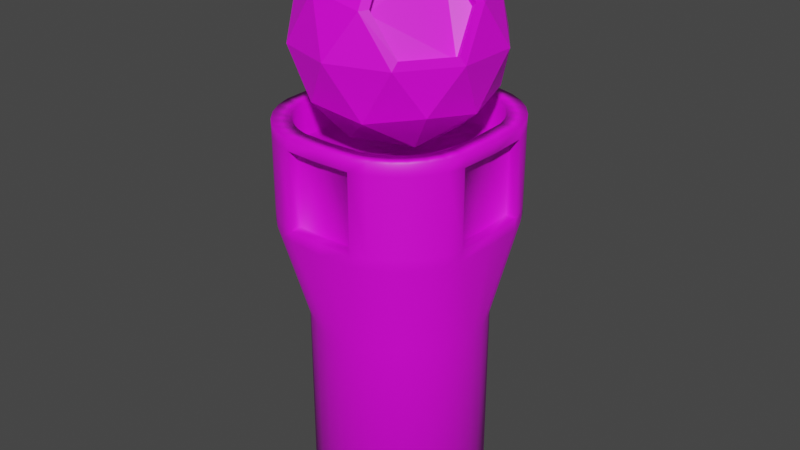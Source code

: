# Source: LightHouse.blend  (saved by Blender 3.2.14; exported with 4.5.12 LTS)
import bpy
from mathutils import Matrix  # noqa: F401  (used for matrix-valued properties, if any)

bpy.ops.wm.read_factory_settings(use_empty=True)
scene = bpy.context.scene
scene.name = 'Scene'

# ---- images (referenced by path relative to the original .blend; pixels are not part of the script)
import os
ASSET_DIR = os.environ.get("B2B_ASSET_DIR", "")  # directory of the original .blend (textures are referenced by path, not embedded)
HERE = os.path.dirname(os.path.abspath(__file__))  # packed textures are extracted next to this script under _unpacked/

def load_image(name, relpath, width, height, colorspace="sRGB"):
    """Load a texture the original file referenced (path relative to the .blend, or extracted next to this script)."""
    p = next((c for c in (os.path.join(HERE, relpath), os.path.join(ASSET_DIR, relpath)) if relpath and os.path.exists(c)), "")
    if p:
        img = bpy.data.images.load(p, check_existing=True)
        img.name = name
    else:  # same state as the original file: an image datablock whose file is absent (Cycles renders it pink)
        img = bpy.data.images.new(name, width, height)
        img.source = "FILE"
        img.filepath = "//" + (relpath or name)
    img.colorspace_settings.name = colorspace
    return img
img_lighthouse2 = load_image('Lighthouse2', 'Lighthouse2.png', 1024, 1024, 'sRGB')
img_emission1 = load_image('Emission1', 'Emission1.png', 1024, 1024, 'sRGB')

# ---- materials (node trees are filled in below, after node groups)
mat_material_002 = bpy.data.materials.new('Material.002')
mat_material_002.use_transparent_shadow = False
mat_material_001 = bpy.data.materials.new('Material.001')
mat_material_001.use_transparent_shadow = False

# ---- material node trees
mat_material_002.use_nodes = True; mat_material_002.node_tree.nodes.clear()
_N = mat_material_002.node_tree.nodes; _L = mat_material_002.node_tree.links
n0 = _N.new('ShaderNodeBsdfPrincipled'); n0.name = 'Principled BSDF'; n0.location = (10, 300)
n0.distribution = 'GGX'
n0.subsurface_method = 'RANDOM_WALK_SKIN'
n0.inputs[3].default_value = 1.45
n0.inputs[27].default_value = (0.0, 0.0, 0.0, 1.0)
n0.inputs[28].default_value = 1.0
n1 = _N.new('ShaderNodeOutputMaterial'); n1.name = 'Material Output'; n1.location = (300, 300)
n2 = _N.new('ShaderNodeTexImage'); n2.name = 'Image Texture'; n2.location = (-295, 278)
n2.image = img_lighthouse2
_L.new(n0.outputs[0], n1.inputs[0])
_L.new(n2.outputs[0], n0.inputs[0])
n1.is_active_output = True
mat_material_001.use_nodes = True; mat_material_001.node_tree.nodes.clear()
_N = mat_material_001.node_tree.nodes; _L = mat_material_001.node_tree.links
n0 = _N.new('ShaderNodeBsdfPrincipled'); n0.name = 'Principled BSDF'; n0.location = (10, 300)
n0.distribution = 'GGX'
n0.subsurface_method = 'RANDOM_WALK_SKIN'
n0.inputs[3].default_value = 1.45
n0.inputs[27].default_value = (0.0, 0.0, 0.0, 1.0)
n0.inputs[28].default_value = 1.0
n1 = _N.new('ShaderNodeOutputMaterial'); n1.name = 'Material Output'; n1.location = (300, 300)
n2 = _N.new('ShaderNodeTexImage'); n2.name = 'Image Texture'; n2.location = (-357, 96)
n2.image = img_emission1
_L.new(n0.outputs[0], n1.inputs[0])
_L.new(n2.outputs[0], n0.inputs[0])
n1.is_active_output = True

# ---- world
world_world = bpy.data.worlds.new('World'); scene.world = world_world
world_world.use_nodes = True; world_world.node_tree.nodes.clear()
_N = world_world.node_tree.nodes; _L = world_world.node_tree.links
n0 = _N.new('ShaderNodeOutputWorld'); n0.name = 'World Output'; n0.location = (300, 300)
n1 = _N.new('ShaderNodeBackground'); n1.name = 'Background'; n1.location = (10, 300)
n1.inputs[0].default_value = (0.05088, 0.05088, 0.05088, 1.0)
_L.new(n1.outputs[0], n0.inputs[0])
n0.is_active_output = True
world_world.color = (0.05088, 0.05088, 0.05088)
world_world.use_sun_shadow = False
world_world.sun_shadow_jitter_overblur = 0.0

# ---- meshes
me_cylinder = bpy.data.meshes.new('Cylinder')
me_cylinder.from_pydata([(-1.169e-08, 0.9082, -1.0), (0.0, 1.042, 1.0), (0.1772, 0.8907, -1.0), (0.3518, 1.025, 1.0), (0.3475, 0.839, -1.0), (0.494, 0.9815, 1.0), (0.5046, 0.7551, -1.0), (0.6297, 0.9089, 1.0), (0.6422, 0.6422, -1.0), (0.7487, 0.8113, 1.0), (0.7551, 0.5046, -1.0), (0.8463, 0.6924, 1.0), (0.839, 0.3475, -1.0), (0.9188, 0.5567, 1.0), (0.8907, 0.1772, -1.0), (0.9617, 0.4152, 1.0), (0.9082, -4.096e-08, -1.0), (0.9794, 0.0, 1.0), (0.8907, -0.1772, -1.0), (0.9617, -0.4152, 1.0), (0.839, -0.3475, -1.0), (0.9188, -0.5567, 1.0), (0.7551, -0.5046, -1.0), (0.8463, -0.6924, 1.0), (0.6422, -0.6422, -1.0), (0.7487, -0.8113, 1.0), (0.5046, -0.7551, -1.0), (0.6297, -0.9089, 1.0), (0.3475, -0.839, -1.0), (0.494, -0.9815, 1.0), (0.1772, -0.8907, -1.0), (0.3518, -1.025, 1.0), (-8.192e-08, -0.9082, -1.0), (0.0, -1.042, 1.0), (-0.1772, -0.8907, -1.0), (-0.3518, -1.025, 1.0), (-0.3475, -0.839, -1.0), (-0.494, -0.9815, 1.0), (-0.5046, -0.7551, -1.0), (-0.6297, -0.9089, 1.0), (-0.6422, -0.6422, -1.0), (-0.7487, -0.8113, 1.0), (-0.7551, -0.5046, -1.0), (-0.8463, -0.6924, 1.0), (-0.839, -0.3475, -1.0), (-0.9188, -0.5567, 1.0), (-0.8907, -0.1772, -1.0), (-0.9617, -0.4152, 1.0), (-0.9082, 1.192e-08, -1.0), (-0.9794, 0.0, 1.0), (-0.8907, 0.1772, -1.0), (-0.9617, 0.4152, 1.0), (-0.839, 0.3475, -1.0), (-0.9188, 0.5567, 1.0), (-0.7551, 0.5046, -1.0), (-0.8463, 0.6924, 1.0), (-0.6422, 0.6422, -1.0), (-0.7487, 0.8113, 1.0), (-0.5046, 0.7551, -1.0), (-0.6297, 0.9089, 1.0), (-0.3475, 0.839, -1.0), (-0.494, 0.9815, 1.0), (-0.1772, 0.8907, -1.0), (-0.3518, 1.025, 1.0), (0.0, 1.0, 0.0), (0.1951, 0.9808, 0.0), (0.3827, 0.9239, 0.0), (0.5556, 0.8315, 0.0), (0.7071, 0.7071, 0.0), (0.8315, 0.5556, 0.0), (0.9239, 0.3827, 0.0), (0.9808, 0.1951, 0.0), (1.0, -4.371e-08, 0.0), (0.9808, -0.1951, 0.0), (0.9239, -0.3827, 0.0), (0.8315, -0.5556, 0.0), (0.7071, -0.7071, 0.0), (0.5556, -0.8315, 0.0), (0.3827, -0.9239, 0.0), (0.1951, -0.9808, 0.0), (-8.742e-08, -1.0, 0.0), (-0.1951, -0.9808, 0.0), (-0.3827, -0.9239, 0.0), (-0.5556, -0.8315, 0.0), (-0.7071, -0.7071, 0.0), (-0.8315, -0.5556, 0.0), (-0.9239, -0.3827, 0.0), (-0.9808, -0.1951, 0.0), (-1.0, 1.192e-08, 0.0), (-0.9808, 0.1951, 0.0), (-0.9239, 0.3827, 0.0), (-0.8315, 0.5556, 0.0), (-0.7071, 0.7071, 0.0), (-0.5556, 0.8315, 0.0), (-0.3827, 0.9239, 0.0), (-0.1951, 0.9808, 0.0), (0.0, 1.256, 0.5), (0.3887, 1.237, 0.5565), (0.5763, 1.18, 0.5565), (0.7492, 1.088, 0.5565), (0.9007, 0.9634, 0.5565), (1.025, 0.8119, 0.5565), (1.118, 0.639, 0.5565), (1.174, 0.4514, 0.5565), (1.194, 0.0, 0.5565), (1.174, -0.4514, 0.5565), (1.118, -0.639, 0.5565), (1.025, -0.8119, 0.5565), (0.9007, -0.9634, 0.5565), (0.7492, -1.088, 0.5565), (0.5763, -1.18, 0.5565), (0.3887, -1.237, 0.5565), (0.0, -1.256, 0.5565), (-0.3887, -1.237, 0.5565), (-0.5763, -1.18, 0.5565), (-0.7492, -1.088, 0.5565), (-0.9007, -0.9634, 0.5565), (-1.025, -0.8119, 0.5565), (-1.118, -0.639, 0.5565), (-1.174, -0.4514, 0.5565), (-1.194, 0.0, 0.5565), (-1.174, 0.4514, 0.5565), (-1.118, 0.639, 0.5565), (-1.025, 0.8119, 0.5565), (-0.9007, 0.9634, 0.5565), (-0.7492, 1.088, 0.5565), (-0.5763, 1.18, 0.5565), (-0.3887, 1.237, 0.5565), (0.3887, 1.237, 0.9435), (0.0, 1.256, 0.9435), (0.5763, 1.18, 0.9435), (0.7492, 1.088, 0.9435), (0.9007, 0.9634, 0.9435), (1.025, 0.8119, 0.9435), (1.118, 0.639, 0.9435), (1.174, 0.4514, 0.9435), (1.194, 0.0, 0.9435), (1.174, -0.4514, 0.9435), (1.118, -0.639, 0.9435), (1.025, -0.8119, 0.9435), (0.9007, -0.9634, 0.9435), (0.7492, -1.088, 0.9435), (0.5763, -1.18, 0.9435), (0.3887, -1.237, 0.9435), (0.0, -1.256, 0.9435), (-0.3887, -1.237, 0.9435), (-0.5763, -1.18, 0.9435), (-0.7492, -1.088, 0.9435), (-0.9007, -0.9634, 0.9435), (-1.025, -0.8119, 0.9435), (-1.118, -0.639, 0.9435), (-1.174, -0.4514, 0.9435), (-1.194, 0.0, 0.9435), (-1.174, 0.4514, 0.9435), (-1.118, 0.639, 0.9435), (-1.025, 0.8119, 0.9435), (-0.9007, 0.9634, 0.9435), (-0.7492, 1.088, 0.9435), (-0.5763, 1.18, 0.9435), (-0.3887, 1.237, 0.9435), (0.3518, 1.025, 0.8314), (7.364e-09, 1.042, 0.8314), (0.494, 0.9815, 0.8314), (0.6297, 0.9089, 0.8314), (0.7487, 0.8113, 0.8314), (0.8463, 0.6924, 0.8314), (0.9188, 0.5567, 0.8314), (0.9617, 0.4152, 0.8314), (0.9794, 0.0, 0.8314), (0.9617, -0.4152, 0.8314), (0.9188, -0.5567, 0.8314), (0.8463, -0.6924, 0.8314), (0.7487, -0.8113, 0.8314), (0.6297, -0.9089, 0.8314), (0.494, -0.9815, 0.8314), (0.3518, -1.025, 0.8314), (7.364e-09, -1.042, 0.8314), (-0.3518, -1.025, 0.8314), (-0.494, -0.9815, 0.8314), (-0.6297, -0.9089, 0.8314), (-0.7487, -0.8113, 0.8314), (-0.8463, -0.6924, 0.8314), (-0.9188, -0.5567, 0.8314), (-0.9617, -0.4152, 0.8314), (-0.9794, 0.0, 0.8314), (-0.9617, 0.4152, 0.8314), (-0.9188, 0.5567, 0.8314), (-0.8463, 0.6924, 0.8314), (-0.7487, 0.8113, 0.8314), (-0.6297, 0.9089, 0.8314), (-0.494, 0.9815, 0.8314), (-0.3518, 1.025, 0.8314), (0.3887, 1.237, 1.0), (0.0, 1.256, 1.0), (0.5763, 1.18, 1.0), (0.7492, 1.088, 1.0), (0.9007, 0.9634, 1.0), (1.025, 0.8119, 1.0), (1.118, 0.639, 1.0), (1.174, 0.4514, 1.0), (1.194, 0.0, 1.0), (1.174, -0.4514, 1.0), (1.118, -0.639, 1.0), (1.025, -0.8119, 1.0), (0.9007, -0.9634, 1.0), (0.7492, -1.088, 1.0), (0.5763, -1.18, 1.0), (0.3887, -1.237, 1.0), (0.0, -1.256, 1.0), (-0.3887, -1.237, 1.0), (-0.5763, -1.18, 1.0), (-0.7492, -1.088, 1.0), (-0.9007, -0.9634, 1.0), (-1.025, -0.8119, 1.0), (-1.118, -0.639, 1.0), (-1.174, -0.4514, 1.0), (-1.194, 0.0, 1.0), (-1.174, 0.4514, 1.0), (-1.118, 0.639, 1.0), (-1.025, 0.8119, 1.0), (-0.9007, 0.9634, 1.0), (-0.7492, 1.088, 1.0), (-0.5763, 1.18, 1.0), (-0.3887, 1.237, 1.0), (-0.3887, 1.237, 0.5), (0.0, 1.256, 0.5565), (-0.5763, 1.18, 0.5), (-0.7492, 1.088, 0.5), (-0.9007, 0.9634, 0.5), (-1.025, 0.8119, 0.5), (-1.118, 0.639, 0.5), (-1.174, 0.4514, 0.5), (-1.194, 0.0, 0.5), (-1.174, -0.4514, 0.5), (-1.118, -0.639, 0.5), (-1.025, -0.8119, 0.5), (-0.9007, -0.9634, 0.5), (-0.7492, -1.088, 0.5), (-0.5763, -1.18, 0.5), (-0.3887, -1.237, 0.5), (0.0, -1.256, 0.5), (0.3887, -1.237, 0.5), (0.5763, -1.18, 0.5), (0.7492, -1.088, 0.5), (0.9007, -0.9634, 0.5), (1.025, -0.8119, 0.5), (1.118, -0.639, 0.5), (1.174, -0.4514, 0.5), (1.194, 0.0, 0.5), (1.174, 0.4514, 0.5), (1.118, 0.639, 0.5), (1.025, 0.8119, 0.5), (0.9007, 0.9634, 0.5), (0.7492, 1.088, 0.5), (0.5763, 1.18, 0.5), (0.3887, 1.237, 0.5), (-1.007, -0.4514, 0.9435), (-1.007, -0.4514, 0.5565), (-1.027, 0.0, 0.9435), (-1.027, 0.0, 0.5565), (-1.007, 0.4514, 0.9435), (-1.007, 0.4514, 0.5565), (1.057, 0.4514, 0.9435), (1.057, 0.4514, 0.5565), (1.076, 0.0, 0.9435), (1.076, 0.0, 0.5565), (1.057, -0.4514, 0.9435), (1.057, -0.4514, 0.5565), (0.3887, -1.108, 0.9435), (0.3887, -1.108, 0.5565), (0.0, -1.127, 0.9435), (0.0, -1.127, 0.5565), (-0.3887, -1.108, 0.9435), (-0.3887, -1.108, 0.5565), (0.0, 1.149, 0.5565), (0.0, 1.149, 0.9435), (0.3887, 1.13, 0.9435), (0.3887, 1.13, 0.5565), (-0.3887, 1.13, 0.9435), (-0.3887, 1.13, 0.5565), (0.0, 1.0, -1.0), (0.1951, 0.9808, -1.0), (0.3827, 0.9239, -1.0), (0.5556, 0.8315, -1.0), (0.7071, 0.7071, -1.0), (0.8315, 0.5556, -1.0), (0.9239, 0.3827, -1.0), (0.9808, 0.1951, -1.0), (1.0, -4.371e-08, -1.0), (0.9808, -0.1951, -1.0), (0.9239, -0.3827, -1.0), (0.8315, -0.5556, -1.0), (0.7071, -0.7071, -1.0), (0.5556, -0.8315, -1.0), (0.3827, -0.9239, -1.0), (0.1951, -0.9808, -1.0), (-8.742e-08, -1.0, -1.0), (-0.1951, -0.9808, -1.0), (-0.3827, -0.9239, -1.0), (-0.5556, -0.8315, -1.0), (-0.7071, -0.7071, -1.0), (-0.8315, -0.5556, -1.0), (-0.9239, -0.3827, -1.0), (-0.9808, -0.1951, -1.0), (-1.0, 1.192e-08, -1.0), (-0.9808, 0.1951, -1.0), (-0.9239, 0.3827, -1.0), (-0.8315, 0.5556, -1.0), (-0.7071, 0.7071, -1.0), (-0.5556, 0.8315, -1.0), (-0.3827, 0.9239, -1.0), (-0.1951, 0.9808, -1.0), (1.685e-07, 0.9082, -0.7679), (0.1772, 0.8907, -0.7679), (0.3475, 0.839, -0.7679), (0.5046, 0.7551, -0.7679), (0.6422, 0.6422, -0.7679), (0.7551, 0.5046, -0.7679), (0.839, 0.3475, -0.7679), (0.8907, 0.1772, -0.7679), (0.9082, -4.096e-08, -0.7679), (0.8907, -0.1772, -0.7679), (0.839, -0.3475, -0.7679), (0.7551, -0.5046, -0.7679), (0.6422, -0.6422, -0.7679), (0.5046, -0.7551, -0.7679), (0.3475, -0.839, -0.7679), (0.1772, -0.8907, -0.7679), (9.825e-08, -0.9082, -0.7679), (-0.1772, -0.8907, -0.7679), (-0.3475, -0.839, -0.7679), (-0.5046, -0.7551, -0.7679), (-0.6422, -0.6422, -0.7679), (-0.7551, -0.5046, -0.7679), (-0.839, -0.3475, -0.7679), (-0.8907, -0.1772, -0.7679), (-0.9082, 1.192e-08, -0.7679), (-0.8907, 0.1772, -0.7679), (-0.839, 0.3475, -0.7679), (-0.7551, 0.5046, -0.7679), (-0.6422, 0.6422, -0.7679), (-0.5046, 0.7551, -0.7679), (-0.3475, 0.839, -0.7679), (-0.1772, 0.8907, -0.7679)], [], [(97, 225, 274, 277), (97, 128, 130, 98), (98, 130, 131, 99), (99, 131, 132, 100), (100, 132, 133, 101), (101, 133, 134, 102), (102, 134, 135, 103), (136, 137, 266, 264), (104, 103, 263, 265), (105, 137, 138, 106), (106, 138, 139, 107), (107, 139, 140, 108), (108, 140, 141, 109), (109, 141, 142, 110), (110, 142, 143, 111), (111, 143, 268, 269), (145, 113, 273, 272), (113, 145, 146, 114), (114, 146, 147, 115), (115, 147, 148, 116), (116, 148, 149, 117), (117, 149, 150, 118), (118, 150, 151, 119), (121, 120, 259, 261), (151, 152, 258, 256), (121, 153, 154, 122), (122, 154, 155, 123), (123, 155, 156, 124), (124, 156, 157, 125), (125, 157, 158, 126), (55, 53, 186, 187), (126, 158, 159, 127), (225, 127, 279, 274), (6, 8, 316, 315), (311, 95, 64, 280), (310, 94, 95, 311), (309, 93, 94, 310), (308, 92, 93, 309), (307, 91, 92, 308), (306, 90, 91, 307), (305, 89, 90, 306), (304, 88, 89, 305), (303, 87, 88, 304), (302, 86, 87, 303), (301, 85, 86, 302), (300, 84, 85, 301), (299, 83, 84, 300), (298, 82, 83, 299), (297, 81, 82, 298), (296, 80, 81, 297), (295, 79, 80, 296), (294, 78, 79, 295), (293, 77, 78, 294), (292, 76, 77, 293), (291, 75, 76, 292), (290, 74, 75, 291), (289, 73, 74, 290), (288, 72, 73, 289), (287, 71, 72, 288), (286, 70, 71, 287), (285, 69, 70, 286), (284, 68, 69, 285), (283, 67, 68, 284), (282, 66, 67, 283), (281, 65, 66, 282), (280, 64, 65, 281), (95, 224, 96, 64), (94, 226, 224, 95), (93, 227, 226, 94), (92, 228, 227, 93), (91, 229, 228, 92), (90, 230, 229, 91), (89, 231, 230, 90), (88, 232, 231, 89), (87, 233, 232, 88), (86, 234, 233, 87), (85, 235, 234, 86), (84, 236, 235, 85), (83, 237, 236, 84), (82, 238, 237, 83), (81, 239, 238, 82), (80, 240, 239, 81), (79, 241, 240, 80), (78, 242, 241, 79), (77, 243, 242, 78), (76, 244, 243, 77), (75, 245, 244, 76), (74, 246, 245, 75), (73, 247, 246, 74), (72, 248, 247, 73), (71, 249, 248, 72), (70, 250, 249, 71), (69, 251, 250, 70), (68, 252, 251, 69), (67, 253, 252, 68), (66, 254, 253, 67), (65, 255, 254, 66), (64, 96, 255, 65), (1, 3, 192, 193), (3, 5, 194, 192), (5, 7, 195, 194), (7, 9, 196, 195), (9, 11, 197, 196), (11, 13, 198, 197), (13, 15, 199, 198), (15, 17, 200, 199), (17, 19, 201, 200), (19, 21, 202, 201), (21, 23, 203, 202), (23, 25, 204, 203), (25, 27, 205, 204), (27, 29, 206, 205), (29, 31, 207, 206), (31, 33, 208, 207), (33, 35, 209, 208), (35, 37, 210, 209), (37, 39, 211, 210), (39, 41, 212, 211), (41, 43, 213, 212), (43, 45, 214, 213), (45, 47, 215, 214), (47, 49, 216, 215), (49, 51, 217, 216), (51, 53, 218, 217), (53, 55, 219, 218), (55, 57, 220, 219), (57, 59, 221, 220), (59, 61, 222, 221), (61, 63, 223, 222), (63, 1, 193, 223), (160, 161, 191, 190, 189, 188, 187, 186, 185, 184, 183, 182, 181, 180, 179, 178, 177, 176, 175, 174, 173, 172, 171, 170, 169, 168, 167, 166, 165, 164, 163, 162), (29, 27, 173, 174), (3, 1, 161, 160), (57, 55, 187, 188), (31, 29, 174, 175), (5, 3, 160, 162), (59, 57, 188, 189), (33, 31, 175, 176), (7, 5, 162, 163), (61, 59, 189, 190), (35, 33, 176, 177), (9, 7, 163, 164), (63, 61, 190, 191), (37, 35, 177, 178), (11, 9, 164, 165), (1, 63, 191, 161), (39, 37, 178, 179), (13, 11, 165, 166), (41, 39, 179, 180), (15, 13, 166, 167), (43, 41, 180, 181), (17, 15, 167, 168), (45, 43, 181, 182), (19, 17, 168, 169), (47, 45, 182, 183), (21, 19, 169, 170), (49, 47, 183, 184), (23, 21, 170, 171), (51, 49, 184, 185), (25, 23, 171, 172), (53, 51, 185, 186), (27, 25, 172, 173), (128, 129, 193, 192), (130, 128, 192, 194), (131, 130, 194, 195), (132, 131, 195, 196), (133, 132, 196, 197), (134, 133, 197, 198), (135, 134, 198, 199), (136, 135, 199, 200), (137, 136, 200, 201), (138, 137, 201, 202), (139, 138, 202, 203), (140, 139, 203, 204), (141, 140, 204, 205), (142, 141, 205, 206), (143, 142, 206, 207), (144, 143, 207, 208), (145, 144, 208, 209), (146, 145, 209, 210), (147, 146, 210, 211), (148, 147, 211, 212), (149, 148, 212, 213), (150, 149, 213, 214), (151, 150, 214, 215), (152, 151, 215, 216), (153, 152, 216, 217), (154, 153, 217, 218), (155, 154, 218, 219), (156, 155, 219, 220), (157, 156, 220, 221), (158, 157, 221, 222), (159, 158, 222, 223), (129, 159, 223, 193), (127, 225, 96, 224), (126, 127, 224, 226), (125, 126, 226, 227), (124, 125, 227, 228), (123, 124, 228, 229), (122, 123, 229, 230), (121, 122, 230, 231), (120, 121, 231, 232), (119, 120, 232, 233), (118, 119, 233, 234), (117, 118, 234, 235), (116, 117, 235, 236), (115, 116, 236, 237), (114, 115, 237, 238), (113, 114, 238, 239), (112, 113, 239, 240), (111, 112, 240, 241), (110, 111, 241, 242), (109, 110, 242, 243), (108, 109, 243, 244), (107, 108, 244, 245), (106, 107, 245, 246), (105, 106, 246, 247), (104, 105, 247, 248), (103, 104, 248, 249), (102, 103, 249, 250), (101, 102, 250, 251), (100, 101, 251, 252), (99, 100, 252, 253), (98, 99, 253, 254), (97, 98, 254, 255), (225, 97, 255, 96), (257, 256, 258, 259), (259, 258, 260, 261), (152, 153, 260, 258), (153, 121, 261, 260), (120, 119, 257, 259), (119, 151, 256, 257), (263, 262, 264, 265), (265, 264, 266, 267), (137, 105, 267, 266), (103, 135, 262, 263), (105, 104, 265, 267), (135, 136, 264, 262), (269, 268, 270, 271), (271, 270, 272, 273), (112, 111, 269, 271), (143, 144, 270, 268), (144, 145, 272, 270), (113, 112, 271, 273), (274, 275, 276, 277), (279, 278, 275, 274), (127, 159, 278, 279), (129, 128, 276, 275), (159, 129, 275, 278), (128, 97, 277, 276), (2, 0, 280, 281), (4, 2, 281, 282), (6, 4, 282, 283), (8, 6, 283, 284), (10, 8, 284, 285), (12, 10, 285, 286), (14, 12, 286, 287), (16, 14, 287, 288), (18, 16, 288, 289), (20, 18, 289, 290), (22, 20, 290, 291), (24, 22, 291, 292), (26, 24, 292, 293), (28, 26, 293, 294), (30, 28, 294, 295), (32, 30, 295, 296), (34, 32, 296, 297), (36, 34, 297, 298), (38, 36, 298, 299), (40, 38, 299, 300), (42, 40, 300, 301), (44, 42, 301, 302), (46, 44, 302, 303), (48, 46, 303, 304), (50, 48, 304, 305), (52, 50, 305, 306), (54, 52, 306, 307), (56, 54, 307, 308), (58, 56, 308, 309), (60, 58, 309, 310), (62, 60, 310, 311), (0, 62, 311, 280), (312, 313, 314, 315, 316, 317, 318, 319, 320, 321, 322, 323, 324, 325, 326, 327, 328, 329, 330, 331, 332, 333, 334, 335, 336, 337, 338, 339, 340, 341, 342, 343), (60, 62, 343, 342), (34, 36, 330, 329), (8, 10, 317, 316), (62, 0, 312, 343), (36, 38, 331, 330), (10, 12, 318, 317), (38, 40, 332, 331), (12, 14, 319, 318), (40, 42, 333, 332), (14, 16, 320, 319), (42, 44, 334, 333), (16, 18, 321, 320), (44, 46, 335, 334), (18, 20, 322, 321), (46, 48, 336, 335), (20, 22, 323, 322), (48, 50, 337, 336), (22, 24, 324, 323), (50, 52, 338, 337), (24, 26, 325, 324), (52, 54, 339, 338), (26, 28, 326, 325), (0, 2, 313, 312), (54, 56, 340, 339), (28, 30, 327, 326), (2, 4, 314, 313), (56, 58, 341, 340), (30, 32, 328, 327), (4, 6, 315, 314), (58, 60, 342, 341), (32, 34, 329, 328)])
me_cylinder.polygons.foreach_set('use_smooth', [True] * 314)
_uv = me_cylinder.uv_layers.new(name='UVMap')
_uv.uv.foreach_set('vector', [0.9838, 0.01113, 0.9864, 0.06406, 0.9719, 0.06406, 0.9693, 0.01113, 0.8226, 0.07157, 0.8226, 0.01888, 0.8481, 0.01908, 0.8481, 0.07176, 0.8481, 0.07176, 0.8481, 0.01908, 0.8716, 0.01938, 0.8716, 0.07207, 0.8716, 0.07207, 0.8716, 0.01938, 0.8923, 0.0198, 0.8923, 0.07248, 0.3582, 0.6722, 0.3582, 0.6196, 0.3788, 0.6189, 0.3788, 0.6715, 0.3788, 0.6715, 0.3788, 0.6189, 0.4024, 0.6184, 0.4024, 0.671, 0.4024, 0.671, 0.4024, 0.6184, 0.4279, 0.618, 0.4279, 0.6707, 0.9838, 0.8979, 0.9811, 0.9593, 0.9652, 0.9593, 0.9678, 0.8979, 0.9659, 0.3784, 0.9685, 0.3169, 0.9845, 0.3169, 0.9819, 0.3784, 0.5509, 0.6707, 0.5509, 0.618, 0.5764, 0.6184, 0.5764, 0.671, 0.5764, 0.671, 0.5764, 0.6184, 0.5999, 0.6189, 0.5999, 0.6715, 0.5999, 0.6715, 0.5999, 0.6189, 0.6206, 0.6196, 0.6206, 0.6722, 0.6428, 0.6716, 0.6428, 0.6189, 0.6635, 0.6185, 0.6635, 0.6712, 0.6635, 0.6712, 0.6635, 0.6185, 0.687, 0.6182, 0.687, 0.6709, 0.687, 0.6709, 0.687, 0.6182, 0.7126, 0.618, 0.7126, 0.6707, 0.7453, 0.9066, 0.7453, 0.9593, 0.7277, 0.9593, 0.7277, 0.9066, 0.6878, 0.9593, 0.6878, 0.9066, 0.7054, 0.9066, 0.7054, 0.9593, 0.8184, 0.6707, 0.8184, 0.618, 0.844, 0.6182, 0.844, 0.6709, 0.844, 0.6709, 0.844, 0.6182, 0.8675, 0.6185, 0.8675, 0.6712, 0.8675, 0.6712, 0.8675, 0.6185, 0.8882, 0.6189, 0.8882, 0.6716, 0.01113, 0.4373, 0.01113, 0.3846, 0.03176, 0.3839, 0.03176, 0.4365, 0.03176, 0.4365, 0.03176, 0.3839, 0.05531, 0.3834, 0.05531, 0.436, 0.05531, 0.436, 0.05531, 0.3834, 0.08085, 0.383, 0.08085, 0.4357, 0.3185, 0.8617, 0.3211, 0.9232, 0.2984, 0.9232, 0.2958, 0.8617, 0.913, 0.9303, 0.9104, 0.8689, 0.9331, 0.8689, 0.9358, 0.9303, 0.2038, 0.4357, 0.2038, 0.383, 0.2293, 0.3834, 0.2293, 0.436, 0.2293, 0.436, 0.2293, 0.3834, 0.2529, 0.3839, 0.2529, 0.4365, 0.2529, 0.4365, 0.2529, 0.3839, 0.2735, 0.3846, 0.2735, 0.4373, 0.647, 0.07248, 0.647, 0.0198, 0.6676, 0.01938, 0.6676, 0.07207, 0.6676, 0.07207, 0.6676, 0.01938, 0.6911, 0.01908, 0.6911, 0.07176, 0.2963, 0.58, 0.2967, 0.5615, 0.3197, 0.5615, 0.3193, 0.58, 0.6911, 0.07176, 0.6911, 0.01908, 0.7167, 0.01888, 0.7167, 0.07157, 0.9864, 0.06406, 0.9838, 0.117, 0.9693, 0.117, 0.9719, 0.06406, 0.9109, 0.629, 0.9113, 0.6102, 0.9429, 0.6102, 0.9425, 0.629, 0.743, 0.2843, 0.743, 0.1482, 0.7696, 0.1481, 0.7696, 0.2843, 0.7175, 0.2845, 0.7175, 0.1484, 0.743, 0.1482, 0.743, 0.2843, 0.694, 0.2848, 0.694, 0.1487, 0.7175, 0.1484, 0.7175, 0.2845, 0.6733, 0.2852, 0.6733, 0.1491, 0.694, 0.1487, 0.694, 0.2848, 0.218, 0.6494, 0.218, 0.5134, 0.2386, 0.5141, 0.2386, 0.6501, 0.1944, 0.6489, 0.1944, 0.5128, 0.218, 0.5134, 0.218, 0.6494, 0.1689, 0.6486, 0.1689, 0.5125, 0.1944, 0.5128, 0.1944, 0.6489, 0.1423, 0.6485, 0.1423, 0.5124, 0.1689, 0.5125, 0.1689, 0.6486, 0.1158, 0.6486, 0.1158, 0.5125, 0.1423, 0.5124, 0.1423, 0.6485, 0.09021, 0.6489, 0.09021, 0.5128, 0.1158, 0.5125, 0.1158, 0.6486, 0.06666, 0.6494, 0.06666, 0.5134, 0.09021, 0.5128, 0.09021, 0.6489, 0.04603, 0.6501, 0.04603, 0.5141, 0.06666, 0.5134, 0.06666, 0.6494, 0.8412, 0.8839, 0.8412, 0.7478, 0.8618, 0.7482, 0.8618, 0.8843, 0.8176, 0.8836, 0.8176, 0.7475, 0.8412, 0.7478, 0.8412, 0.8839, 0.7921, 0.8834, 0.7921, 0.7473, 0.8176, 0.7475, 0.8176, 0.8836, 0.7655, 0.8834, 0.7655, 0.7472, 0.7921, 0.7473, 0.7921, 0.8834, 0.7389, 0.8834, 0.7389, 0.7473, 0.7655, 0.7472, 0.7655, 0.8834, 0.7134, 0.8836, 0.7134, 0.7475, 0.7389, 0.7473, 0.7389, 0.8834, 0.6898, 0.8839, 0.6898, 0.7478, 0.7134, 0.7475, 0.7134, 0.8836, 0.6692, 0.8843, 0.6692, 0.7482, 0.6898, 0.7478, 0.6898, 0.8839, 0.565, 0.8844, 0.565, 0.7484, 0.5857, 0.7491, 0.5857, 0.8851, 0.5415, 0.8839, 0.5415, 0.7478, 0.565, 0.7484, 0.565, 0.8844, 0.516, 0.8836, 0.516, 0.7475, 0.5415, 0.7478, 0.5415, 0.8839, 0.4894, 0.8835, 0.4894, 0.7474, 0.516, 0.7475, 0.516, 0.8836, 0.4628, 0.8836, 0.4628, 0.7475, 0.4894, 0.7474, 0.4894, 0.8835, 0.4373, 0.8839, 0.4373, 0.7478, 0.4628, 0.7475, 0.4628, 0.8836, 0.4137, 0.8844, 0.4137, 0.7484, 0.4373, 0.7478, 0.4373, 0.8839, 0.3931, 0.8851, 0.3931, 0.7491, 0.4137, 0.7484, 0.4137, 0.8844, 0.8453, 0.2848, 0.8453, 0.1487, 0.8659, 0.1491, 0.8659, 0.2852, 0.8217, 0.2845, 0.8217, 0.1484, 0.8453, 0.1487, 0.8453, 0.2848, 0.7962, 0.2843, 0.7962, 0.1482, 0.8217, 0.1484, 0.8217, 0.2845, 0.7696, 0.2843, 0.7696, 0.1481, 0.7962, 0.1482, 0.7962, 0.2843, 0.743, 0.1482, 0.7167, 0.07926, 0.7696, 0.0792, 0.7696, 0.1481, 0.7175, 0.1484, 0.6911, 0.07945, 0.7167, 0.07926, 0.743, 0.1482, 0.694, 0.1487, 0.6676, 0.07976, 0.6911, 0.07945, 0.7175, 0.1484, 0.6733, 0.1491, 0.647, 0.08018, 0.6676, 0.07976, 0.694, 0.1487, 0.218, 0.5134, 0.2529, 0.4442, 0.2735, 0.4449, 0.2386, 0.5141, 0.1944, 0.5128, 0.2293, 0.4437, 0.2529, 0.4442, 0.218, 0.5134, 0.1689, 0.5125, 0.2038, 0.4434, 0.2293, 0.4437, 0.1944, 0.5128, 0.1423, 0.5124, 0.1423, 0.4433, 0.2038, 0.4434, 0.1689, 0.5125, 0.1158, 0.5125, 0.08085, 0.4434, 0.1423, 0.4433, 0.1423, 0.5124, 0.09021, 0.5128, 0.05531, 0.4437, 0.08085, 0.4434, 0.1158, 0.5125, 0.06666, 0.5134, 0.03176, 0.4442, 0.05531, 0.4437, 0.09021, 0.5128, 0.04603, 0.5141, 0.01113, 0.4449, 0.03176, 0.4442, 0.06666, 0.5134, 0.8412, 0.7478, 0.8675, 0.6789, 0.8882, 0.6793, 0.8618, 0.7482, 0.8176, 0.7475, 0.844, 0.6786, 0.8675, 0.6789, 0.8412, 0.7478, 0.7921, 0.7473, 0.8184, 0.6784, 0.844, 0.6786, 0.8176, 0.7475, 0.7655, 0.7472, 0.7655, 0.6783, 0.8184, 0.6784, 0.7921, 0.7473, 0.7389, 0.7473, 0.7126, 0.6784, 0.7655, 0.6783, 0.7655, 0.7472, 0.7134, 0.7475, 0.687, 0.6786, 0.7126, 0.6784, 0.7389, 0.7473, 0.6898, 0.7478, 0.6635, 0.6789, 0.687, 0.6786, 0.7134, 0.7475, 0.6692, 0.7482, 0.6428, 0.6793, 0.6635, 0.6789, 0.6898, 0.7478, 0.565, 0.7484, 0.5999, 0.6792, 0.6206, 0.6799, 0.5857, 0.7491, 0.5415, 0.7478, 0.5764, 0.6787, 0.5999, 0.6792, 0.565, 0.7484, 0.516, 0.7475, 0.5509, 0.6784, 0.5764, 0.6787, 0.5415, 0.7478, 0.4894, 0.7474, 0.4894, 0.6783, 0.5509, 0.6784, 0.516, 0.7475, 0.4628, 0.7475, 0.4279, 0.6784, 0.4894, 0.6783, 0.4894, 0.7474, 0.4373, 0.7478, 0.4024, 0.6787, 0.4279, 0.6784, 0.4628, 0.7475, 0.4137, 0.7484, 0.3788, 0.6792, 0.4024, 0.6787, 0.4373, 0.7478, 0.3931, 0.7491, 0.3582, 0.6799, 0.3788, 0.6792, 0.4137, 0.7484, 0.8453, 0.1487, 0.8716, 0.07976, 0.8923, 0.08018, 0.8659, 0.1491, 0.8217, 0.1484, 0.8481, 0.07945, 0.8716, 0.07976, 0.8453, 0.1487, 0.7962, 0.1482, 0.8226, 0.07926, 0.8481, 0.07945, 0.8217, 0.1484, 0.7696, 0.1481, 0.7696, 0.0792, 0.8226, 0.07926, 0.7962, 0.1482, 0.1675, 0.3238, 0.2155, 0.3235, 0.2193, 0.3526, 0.1663, 0.353, 0.2155, 0.3235, 0.2351, 0.3185, 0.2451, 0.346, 0.2193, 0.3526, 0.2351, 0.3185, 0.2539, 0.3094, 0.2692, 0.3344, 0.2451, 0.346, 0.2539, 0.3094, 0.2707, 0.2968, 0.2905, 0.3184, 0.2692, 0.3344, 0.2707, 0.2968, 0.2847, 0.2812, 0.3083, 0.2985, 0.2905, 0.3184, 0.2847, 0.2812, 0.2953, 0.2631, 0.3219, 0.2755, 0.3083, 0.2985, 0.2953, 0.2631, 0.302, 0.2441, 0.3307, 0.2503, 0.3219, 0.2755, 0.302, 0.2441, 0.3068, 0.1877, 0.3359, 0.189, 0.3307, 0.2503, 0.3068, 0.1877, 0.3068, 0.1311, 0.3359, 0.1274, 0.3359, 0.189, 0.3068, 0.1311, 0.3018, 0.1116, 0.3293, 0.1016, 0.3359, 0.1274, 0.3018, 0.1116, 0.2927, 0.09275, 0.3177, 0.07753, 0.3293, 0.1016, 0.2927, 0.09275, 0.2801, 0.07601, 0.3017, 0.05619, 0.3177, 0.07753, 0.2801, 0.07601, 0.2645, 0.06203, 0.2818, 0.0384, 0.3017, 0.05619, 0.2645, 0.06203, 0.2464, 0.05138, 0.2588, 0.02482, 0.2818, 0.0384, 0.2464, 0.05138, 0.2273, 0.04469, 0.2336, 0.01599, 0.2588, 0.02482, 0.2273, 0.04469, 0.1796, 0.04028, 0.1808, 0.01113, 0.2336, 0.01599, 0.1796, 0.04028, 0.1316, 0.04061, 0.1278, 0.01149, 0.1808, 0.01113, 0.1316, 0.04061, 0.112, 0.04566, 0.102, 0.01815, 0.1278, 0.01149, 0.112, 0.04566, 0.09312, 0.05474, 0.0779, 0.02972, 0.102, 0.01815, 0.09312, 0.05474, 0.07637, 0.06733, 0.05656, 0.04576, 0.0779, 0.02972, 0.07637, 0.06733, 0.0624, 0.08295, 0.03876, 0.06566, 0.05656, 0.04576, 0.0624, 0.08295, 0.05174, 0.101, 0.02518, 0.08865, 0.03876, 0.06566, 0.05174, 0.101, 0.04508, 0.12, 0.01636, 0.1138, 0.02518, 0.08865, 0.04508, 0.12, 0.04027, 0.1764, 0.01113, 0.1751, 0.01636, 0.1138, 0.04027, 0.1764, 0.04027, 0.233, 0.01113, 0.2367, 0.01113, 0.1751, 0.04027, 0.233, 0.04529, 0.2525, 0.01778, 0.2625, 0.01113, 0.2367, 0.04529, 0.2525, 0.05438, 0.2714, 0.02935, 0.2866, 0.01778, 0.2625, 0.05438, 0.2714, 0.06697, 0.2881, 0.0454, 0.3079, 0.02935, 0.2866, 0.06697, 0.2881, 0.08259, 0.3021, 0.06529, 0.3257, 0.0454, 0.3079, 0.08259, 0.3021, 0.1006, 0.3127, 0.08828, 0.3393, 0.06529, 0.3257, 0.1006, 0.3127, 0.1197, 0.3194, 0.1135, 0.3481, 0.08828, 0.3393, 0.1197, 0.3194, 0.1675, 0.3238, 0.1663, 0.353, 0.1135, 0.3481, 0.5334, 0.2943, 0.4854, 0.2947, 0.4376, 0.2903, 0.4185, 0.2836, 0.4005, 0.2729, 0.3849, 0.2589, 0.3723, 0.2422, 0.3632, 0.2233, 0.3582, 0.2038, 0.3582, 0.1472, 0.363, 0.09084, 0.3697, 0.07184, 0.3803, 0.05379, 0.3943, 0.03818, 0.411, 0.02558, 0.4299, 0.0165, 0.4495, 0.01145, 0.4975, 0.01113, 0.5452, 0.01553, 0.5643, 0.02222, 0.5824, 0.03288, 0.598, 0.04685, 0.6106, 0.0636, 0.6197, 0.08248, 0.6247, 0.102, 0.6247, 0.1586, 0.6199, 0.215, 0.6132, 0.234, 0.6026, 0.252, 0.5886, 0.2676, 0.5719, 0.2802, 0.553, 0.2893, 0.9883, 0.7795, 0.9885, 0.7979, 0.9656, 0.7979, 0.9654, 0.7795, 0.9429, 0.371, 0.9429, 0.4189, 0.9199, 0.4189, 0.92, 0.371, 0.2958, 0.5962, 0.2963, 0.58, 0.3193, 0.58, 0.3187, 0.5962, 0.9882, 0.7601, 0.9883, 0.7795, 0.9654, 0.7795, 0.9652, 0.7601, 0.9431, 0.3516, 0.9429, 0.371, 0.92, 0.371, 0.9201, 0.3516, 0.9433, 0.5046, 0.9436, 0.5208, 0.9207, 0.5208, 0.9204, 0.5046, 0.9881, 0.7122, 0.9882, 0.7601, 0.9652, 0.7601, 0.9652, 0.7122, 0.9433, 0.3331, 0.9431, 0.3516, 0.9201, 0.3516, 0.9204, 0.3331, 0.9431, 0.4862, 0.9433, 0.5046, 0.9204, 0.5046, 0.9201, 0.4862, 0.9882, 0.6643, 0.9881, 0.7122, 0.9652, 0.7122, 0.9652, 0.6643, 0.9436, 0.3169, 0.9433, 0.3331, 0.9204, 0.3331, 0.9207, 0.3169, 0.9429, 0.4668, 0.9431, 0.4862, 0.9201, 0.4862, 0.92, 0.4668, 0.9883, 0.6449, 0.9882, 0.6643, 0.9652, 0.6643, 0.9654, 0.6449, 0.2963, 0.6347, 0.2958, 0.6185, 0.3187, 0.6185, 0.3193, 0.6347, 0.9429, 0.4189, 0.9429, 0.4668, 0.92, 0.4668, 0.9199, 0.4189, 0.9885, 0.6264, 0.9883, 0.6449, 0.9654, 0.6449, 0.9656, 0.6264, 0.2967, 0.6531, 0.2963, 0.6347, 0.3193, 0.6347, 0.3197, 0.6531, 0.9889, 0.6102, 0.9885, 0.6264, 0.9656, 0.6264, 0.9659, 0.6102, 0.297, 0.6724, 0.2967, 0.6531, 0.3197, 0.6531, 0.3199, 0.6724, 0.2963, 0.3914, 0.2958, 0.3752, 0.3187, 0.3752, 0.3193, 0.3914, 0.2971, 0.7289, 0.297, 0.6724, 0.3199, 0.6724, 0.32, 0.7289, 0.2967, 0.4099, 0.2963, 0.3914, 0.3193, 0.3914, 0.3197, 0.4099, 0.297, 0.7855, 0.2971, 0.7289, 0.32, 0.7289, 0.3199, 0.7855, 0.297, 0.4292, 0.2967, 0.4099, 0.3197, 0.4099, 0.3199, 0.4292, 0.2967, 0.8048, 0.297, 0.7855, 0.3199, 0.7855, 0.3197, 0.8048, 0.2971, 0.4857, 0.297, 0.4292, 0.3199, 0.4292, 0.32, 0.4857, 0.2963, 0.8232, 0.2967, 0.8048, 0.3197, 0.8048, 0.3193, 0.8232, 0.297, 0.5423, 0.2971, 0.4857, 0.32, 0.4857, 0.3199, 0.5423, 0.2958, 0.8394, 0.2963, 0.8232, 0.3193, 0.8232, 0.3187, 0.8394, 0.2967, 0.5615, 0.297, 0.5423, 0.3199, 0.5423, 0.3197, 0.5615, 0.9885, 0.7979, 0.9889, 0.8141, 0.9659, 0.8141, 0.9656, 0.7979, 0.8226, 0.01888, 0.7696, 0.01882, 0.7696, 0.01113, 0.8226, 0.01119, 0.8481, 0.01908, 0.8226, 0.01888, 0.8226, 0.01119, 0.8481, 0.01138, 0.8716, 0.01938, 0.8481, 0.01908, 0.8481, 0.01138, 0.8716, 0.01169, 0.8923, 0.0198, 0.8716, 0.01938, 0.8716, 0.01169, 0.8923, 0.01211, 0.3788, 0.6189, 0.3582, 0.6196, 0.3582, 0.6119, 0.3788, 0.6112, 0.4024, 0.6184, 0.3788, 0.6189, 0.3788, 0.6112, 0.4024, 0.6107, 0.4279, 0.618, 0.4024, 0.6184, 0.4024, 0.6107, 0.4279, 0.6103, 0.4894, 0.6179, 0.4279, 0.618, 0.4279, 0.6103, 0.4894, 0.6102, 0.5509, 0.618, 0.4894, 0.6179, 0.4894, 0.6102, 0.5509, 0.6103, 0.5764, 0.6184, 0.5509, 0.618, 0.5509, 0.6103, 0.5764, 0.6107, 0.5999, 0.6189, 0.5764, 0.6184, 0.5764, 0.6107, 0.5999, 0.6112, 0.6206, 0.6196, 0.5999, 0.6189, 0.5999, 0.6112, 0.6206, 0.6119, 0.6635, 0.6185, 0.6428, 0.6189, 0.6428, 0.6112, 0.6635, 0.6108, 0.687, 0.6182, 0.6635, 0.6185, 0.6635, 0.6108, 0.687, 0.6105, 0.7126, 0.618, 0.687, 0.6182, 0.687, 0.6105, 0.7126, 0.6103, 0.7655, 0.6179, 0.7126, 0.618, 0.7126, 0.6103, 0.7655, 0.6102, 0.8184, 0.618, 0.7655, 0.6179, 0.7655, 0.6102, 0.8184, 0.6103, 0.844, 0.6182, 0.8184, 0.618, 0.8184, 0.6103, 0.844, 0.6105, 0.8675, 0.6185, 0.844, 0.6182, 0.844, 0.6105, 0.8675, 0.6108, 0.8882, 0.6189, 0.8675, 0.6185, 0.8675, 0.6108, 0.8882, 0.6112, 0.03176, 0.3839, 0.01113, 0.3846, 0.01113, 0.3769, 0.03176, 0.3762, 0.05531, 0.3834, 0.03176, 0.3839, 0.03176, 0.3762, 0.05531, 0.3757, 0.08085, 0.383, 0.05531, 0.3834, 0.05531, 0.3757, 0.08085, 0.3753, 0.1423, 0.3829, 0.08085, 0.383, 0.08085, 0.3753, 0.1423, 0.3752, 0.2038, 0.383, 0.1423, 0.3829, 0.1423, 0.3752, 0.2038, 0.3753, 0.2293, 0.3834, 0.2038, 0.383, 0.2038, 0.3753, 0.2293, 0.3757, 0.2529, 0.3839, 0.2293, 0.3834, 0.2293, 0.3757, 0.2529, 0.3762, 0.2735, 0.3846, 0.2529, 0.3839, 0.2529, 0.3762, 0.2735, 0.3769, 0.6676, 0.01938, 0.647, 0.0198, 0.647, 0.01211, 0.6676, 0.01169, 0.6911, 0.01908, 0.6676, 0.01938, 0.6676, 0.01169, 0.6911, 0.01138, 0.7167, 0.01888, 0.6911, 0.01908, 0.6911, 0.01138, 0.7167, 0.01119, 0.7696, 0.01882, 0.7167, 0.01888, 0.7167, 0.01119, 0.7696, 0.01113, 0.7167, 0.07157, 0.7696, 0.0715, 0.7696, 0.0792, 0.7167, 0.07926, 0.6911, 0.07176, 0.7167, 0.07157, 0.7167, 0.07926, 0.6911, 0.07945, 0.6676, 0.07207, 0.6911, 0.07176, 0.6911, 0.07945, 0.6676, 0.07976, 0.647, 0.07248, 0.6676, 0.07207, 0.6676, 0.07976, 0.647, 0.08018, 0.2529, 0.4365, 0.2735, 0.4373, 0.2735, 0.4449, 0.2529, 0.4442, 0.2293, 0.436, 0.2529, 0.4365, 0.2529, 0.4442, 0.2293, 0.4437, 0.2038, 0.4357, 0.2293, 0.436, 0.2293, 0.4437, 0.2038, 0.4434, 0.1423, 0.4356, 0.2038, 0.4357, 0.2038, 0.4434, 0.1423, 0.4433, 0.08085, 0.4357, 0.1423, 0.4356, 0.1423, 0.4433, 0.08085, 0.4434, 0.05531, 0.436, 0.08085, 0.4357, 0.08085, 0.4434, 0.05531, 0.4437, 0.03176, 0.4365, 0.05531, 0.436, 0.05531, 0.4437, 0.03176, 0.4442, 0.01113, 0.4373, 0.03176, 0.4365, 0.03176, 0.4442, 0.01113, 0.4449, 0.8675, 0.6712, 0.8882, 0.6716, 0.8882, 0.6793, 0.8675, 0.6789, 0.844, 0.6709, 0.8675, 0.6712, 0.8675, 0.6789, 0.844, 0.6786, 0.8184, 0.6707, 0.844, 0.6709, 0.844, 0.6786, 0.8184, 0.6784, 0.7655, 0.6706, 0.8184, 0.6707, 0.8184, 0.6784, 0.7655, 0.6783, 0.7126, 0.6707, 0.7655, 0.6706, 0.7655, 0.6783, 0.7126, 0.6784, 0.687, 0.6709, 0.7126, 0.6707, 0.7126, 0.6784, 0.687, 0.6786, 0.6635, 0.6712, 0.687, 0.6709, 0.687, 0.6786, 0.6635, 0.6789, 0.6428, 0.6716, 0.6635, 0.6712, 0.6635, 0.6789, 0.6428, 0.6793, 0.5999, 0.6715, 0.6206, 0.6722, 0.6206, 0.6799, 0.5999, 0.6792, 0.5764, 0.671, 0.5999, 0.6715, 0.5999, 0.6792, 0.5764, 0.6787, 0.5509, 0.6707, 0.5764, 0.671, 0.5764, 0.6787, 0.5509, 0.6784, 0.4894, 0.6706, 0.5509, 0.6707, 0.5509, 0.6784, 0.4894, 0.6783, 0.4279, 0.6707, 0.4894, 0.6706, 0.4894, 0.6783, 0.4279, 0.6784, 0.4024, 0.671, 0.4279, 0.6707, 0.4279, 0.6784, 0.4024, 0.6787, 0.3788, 0.6715, 0.4024, 0.671, 0.4024, 0.6787, 0.3788, 0.6792, 0.3582, 0.6722, 0.3788, 0.6715, 0.3788, 0.6792, 0.3582, 0.6799, 0.8716, 0.07207, 0.8923, 0.07248, 0.8923, 0.08018, 0.8716, 0.07976, 0.8481, 0.07176, 0.8716, 0.07207, 0.8716, 0.07976, 0.8481, 0.07945, 0.8226, 0.07157, 0.8481, 0.07176, 0.8481, 0.07945, 0.8226, 0.07926, 0.7696, 0.0715, 0.8226, 0.07157, 0.8226, 0.07926, 0.7696, 0.0792, 0.1968, 0.6724, 0.2495, 0.6724, 0.2496, 0.7339, 0.197, 0.7339, 0.197, 0.7339, 0.2496, 0.7339, 0.2495, 0.7953, 0.1968, 0.7953, 0.9104, 0.8689, 0.913, 0.8074, 0.9358, 0.8074, 0.9331, 0.8689, 0.6428, 0.9593, 0.6428, 0.9066, 0.6656, 0.9066, 0.6656, 0.9593, 0.3211, 0.9232, 0.3185, 0.9846, 0.2958, 0.9846, 0.2984, 0.9232, 0.9373, 0.2083, 0.9373, 0.261, 0.9145, 0.261, 0.9145, 0.2083, 0.1218, 0.6724, 0.1745, 0.6724, 0.1746, 0.7339, 0.1219, 0.7339, 0.1219, 0.7339, 0.1746, 0.7339, 0.1745, 0.7953, 0.1218, 0.7953, 0.7676, 0.9593, 0.7676, 0.9066, 0.7836, 0.9066, 0.7836, 0.9593, 0.8218, 0.9066, 0.8218, 0.9593, 0.8058, 0.9593, 0.8058, 0.9066, 0.9685, 0.4399, 0.9659, 0.3784, 0.9819, 0.3784, 0.9845, 0.4399, 0.9811, 0.8364, 0.9838, 0.8979, 0.9678, 0.8979, 0.9652, 0.8364, 0.1218, 0.8176, 0.1745, 0.8176, 0.1746, 0.8705, 0.1219, 0.8705, 0.1219, 0.8705, 0.1746, 0.8705, 0.1745, 0.9235, 0.1218, 0.9235, 0.07386, 0.9225, 0.07124, 0.9754, 0.05362, 0.9754, 0.05624, 0.9225, 0.02875, 0.8696, 0.03137, 0.9225, 0.01374, 0.9225, 0.01113, 0.8696, 0.03137, 0.9225, 0.02875, 0.9754, 0.01113, 0.9754, 0.01374, 0.9225, 0.07124, 0.8696, 0.07386, 0.9225, 0.05624, 0.9225, 0.05362, 0.8696, 0.1969, 0.8705, 0.2496, 0.8705, 0.2495, 0.9235, 0.1968, 0.9235, 0.1968, 0.8176, 0.2495, 0.8176, 0.2496, 0.8705, 0.1969, 0.8705, 0.8586, 0.9066, 0.8586, 0.9593, 0.8441, 0.9593, 0.8441, 0.9066, 0.9831, 0.5151, 0.9804, 0.568, 0.9659, 0.568, 0.9685, 0.5151, 0.9804, 0.4621, 0.9831, 0.5151, 0.9685, 0.5151, 0.9659, 0.4621, 0.3582, 0.96, 0.3582, 0.9074, 0.3727, 0.9074, 0.3727, 0.96, 0.3706, 0.4646, 0.3754, 0.4884, 0.3634, 0.492, 0.3582, 0.4658, 0.3706, 0.4403, 0.3706, 0.4646, 0.3582, 0.4658, 0.3582, 0.4391, 0.3754, 0.4165, 0.3706, 0.4403, 0.3582, 0.4391, 0.3634, 0.4129, 0.3846, 0.3941, 0.3754, 0.4165, 0.3634, 0.4129, 0.3736, 0.3883, 0.3981, 0.374, 0.3846, 0.3941, 0.3736, 0.3883, 0.3884, 0.3661, 0.4153, 0.3568, 0.3981, 0.374, 0.3884, 0.3661, 0.4073, 0.3472, 0.4354, 0.3434, 0.4153, 0.3568, 0.4073, 0.3472, 0.4295, 0.3323, 0.4578, 0.3341, 0.4354, 0.3434, 0.4295, 0.3323, 0.4542, 0.3221, 0.4816, 0.3294, 0.4578, 0.3341, 0.4542, 0.3221, 0.4804, 0.3169, 0.5058, 0.3294, 0.4816, 0.3294, 0.4804, 0.3169, 0.5071, 0.3169, 0.5296, 0.3341, 0.5058, 0.3294, 0.5071, 0.3169, 0.5332, 0.3221, 0.552, 0.3434, 0.5296, 0.3341, 0.5332, 0.3221, 0.5579, 0.3323, 0.5722, 0.3568, 0.552, 0.3434, 0.5579, 0.3323, 0.5801, 0.3472, 0.5893, 0.374, 0.5722, 0.3568, 0.5801, 0.3472, 0.599, 0.3661, 0.6028, 0.3941, 0.5893, 0.374, 0.599, 0.3661, 0.6138, 0.3883, 0.6121, 0.4165, 0.6028, 0.3941, 0.6138, 0.3883, 0.624, 0.4129, 0.6168, 0.4403, 0.6121, 0.4165, 0.624, 0.4129, 0.6292, 0.4391, 0.6168, 0.4646, 0.6168, 0.4403, 0.6292, 0.4391, 0.6292, 0.4658, 0.6121, 0.4884, 0.6168, 0.4646, 0.6292, 0.4658, 0.624, 0.492, 0.6028, 0.5107, 0.6121, 0.4884, 0.624, 0.492, 0.6138, 0.5166, 0.5893, 0.5309, 0.6028, 0.5107, 0.6138, 0.5166, 0.599, 0.5388, 0.5722, 0.5481, 0.5893, 0.5309, 0.599, 0.5388, 0.5801, 0.5577, 0.552, 0.5615, 0.5722, 0.5481, 0.5801, 0.5577, 0.5579, 0.5726, 0.5296, 0.5708, 0.552, 0.5615, 0.5579, 0.5726, 0.5332, 0.5828, 0.5058, 0.5755, 0.5296, 0.5708, 0.5332, 0.5828, 0.5071, 0.588, 0.4816, 0.5755, 0.5058, 0.5755, 0.5071, 0.588, 0.4804, 0.588, 0.4578, 0.5708, 0.4816, 0.5755, 0.4804, 0.588, 0.4542, 0.5828, 0.4354, 0.5615, 0.4578, 0.5708, 0.4542, 0.5828, 0.4295, 0.5726, 0.4153, 0.5481, 0.4354, 0.5615, 0.4295, 0.5726, 0.4073, 0.5577, 0.3981, 0.5309, 0.4153, 0.5481, 0.4073, 0.5577, 0.3884, 0.5388, 0.3846, 0.5107, 0.3981, 0.5309, 0.3884, 0.5388, 0.3736, 0.5166, 0.3754, 0.4884, 0.3846, 0.5107, 0.3736, 0.5166, 0.3634, 0.492, 0.6515, 0.4279, 0.6562, 0.4041, 0.6655, 0.3817, 0.679, 0.3615, 0.6961, 0.3444, 0.7163, 0.3309, 0.7387, 0.3217, 0.7625, 0.3169, 0.7867, 0.3169, 0.8105, 0.3217, 0.8329, 0.3309, 0.853, 0.3444, 0.8702, 0.3615, 0.8836, 0.3817, 0.8929, 0.4041, 0.8977, 0.4279, 0.8977, 0.4521, 0.8929, 0.4759, 0.8836, 0.4983, 0.8702, 0.5185, 0.853, 0.5356, 0.8329, 0.5491, 0.8105, 0.5584, 0.7867, 0.5631, 0.7625, 0.5631, 0.7387, 0.5584, 0.7163, 0.5491, 0.6961, 0.5356, 0.679, 0.5185, 0.6655, 0.4983, 0.6562, 0.4759, 0.6515, 0.4521, 0.9106, 0.745, 0.9105, 0.7218, 0.9421, 0.7218, 0.9422, 0.745, 0.9146, 0.07445, 0.9148, 0.05125, 0.9464, 0.05125, 0.9462, 0.07445, 0.09805, 0.6724, 0.0987, 0.6911, 0.06713, 0.6911, 0.06648, 0.6724, 0.9105, 0.7218, 0.9104, 0.6977, 0.942, 0.6977, 0.9421, 0.7218, 0.9148, 0.05125, 0.915, 0.02987, 0.9466, 0.02987, 0.9464, 0.05125, 0.0987, 0.6911, 0.09918, 0.7125, 0.06761, 0.7125, 0.06713, 0.6911, 0.915, 0.02987, 0.9154, 0.01113, 0.947, 0.01113, 0.9466, 0.02987, 0.09918, 0.7125, 0.09948, 0.7357, 0.0679, 0.7357, 0.06761, 0.7125, 0.0427, 0.6724, 0.04335, 0.6911, 0.01177, 0.6911, 0.01113, 0.6724, 0.09948, 0.7357, 0.09958, 0.7599, 0.068, 0.7599, 0.0679, 0.7357, 0.04335, 0.6911, 0.04383, 0.7125, 0.01225, 0.7125, 0.01177, 0.6911, 0.09958, 0.7599, 0.09948, 0.784, 0.0679, 0.784, 0.068, 0.7599, 0.04383, 0.7125, 0.04413, 0.7357, 0.01255, 0.7357, 0.01225, 0.7125, 0.09948, 0.784, 0.09918, 0.8072, 0.06761, 0.8072, 0.0679, 0.784, 0.04413, 0.7357, 0.04423, 0.7599, 0.01265, 0.7599, 0.01255, 0.7357, 0.09918, 0.8072, 0.0987, 0.8286, 0.06713, 0.8286, 0.06761, 0.8072, 0.04423, 0.7599, 0.04413, 0.784, 0.01255, 0.784, 0.01265, 0.7599, 0.0987, 0.8286, 0.09805, 0.8473, 0.06648, 0.8473, 0.06713, 0.8286, 0.04413, 0.784, 0.04383, 0.8072, 0.01225, 0.8072, 0.01255, 0.784, 0.9154, 0.186, 0.915, 0.1673, 0.9466, 0.1673, 0.947, 0.186, 0.04383, 0.8072, 0.04335, 0.8286, 0.01177, 0.8286, 0.01225, 0.8072, 0.915, 0.1673, 0.9148, 0.1459, 0.9464, 0.1459, 0.9466, 0.1673, 0.9104, 0.6977, 0.9105, 0.6736, 0.9421, 0.6736, 0.942, 0.6977, 0.04335, 0.8286, 0.0427, 0.8473, 0.01113, 0.8473, 0.01177, 0.8286, 0.9148, 0.1459, 0.9146, 0.1227, 0.9462, 0.1227, 0.9464, 0.1459, 0.9105, 0.6736, 0.9106, 0.6504, 0.9422, 0.6504, 0.9421, 0.6736, 0.9113, 0.7851, 0.9109, 0.7664, 0.9425, 0.7664, 0.9429, 0.7851, 0.9146, 0.1227, 0.9145, 0.09858, 0.9461, 0.09858, 0.9462, 0.1227, 0.9106, 0.6504, 0.9109, 0.629, 0.9425, 0.629, 0.9422, 0.6504, 0.9109, 0.7664, 0.9106, 0.745, 0.9422, 0.745, 0.9425, 0.7664, 0.9145, 0.09858, 0.9146, 0.07445, 0.9462, 0.07445, 0.9461, 0.09858])
me_cylinder.materials.append(mat_material_002)
me_cylinder.use_mirror_x = True
me_cylinder.use_mirror_z = True
me_cylinder.use_paint_bone_selection = False
me_cylinder.use_paint_mask = True
me_cylinder.update()
me_icosphere = bpy.data.meshes.new('Icosphere')
me_icosphere.from_pydata([(0.0, 0.0, -1.0), (0.7236, -0.5257, -0.4472), (-0.2764, -0.8506, -0.4472), (-0.8944, 0.0, -0.4472), (-0.2764, 0.8506, -0.4472), (0.7236, 0.5257, -0.4472), (0.3481, -0.7973, 0.4637), (-0.7236, -0.5257, 0.4472), (0.2764, 0.8506, 0.4472), (0.8659, -0.08466, 0.4637), (0.0, 0.0, 1.0), (-0.1625, -0.5, -0.8507), (0.4253, -0.309, -0.8507), (0.2629, -0.809, -0.5257), (0.8506, 0.0, -0.5257), (0.4253, 0.309, -0.8507), (-0.5257, 0.0, -0.8507), (-0.6882, -0.5, -0.5257), (-0.1625, 0.5, -0.8507), (-0.6882, 0.5, -0.5257), (0.2629, 0.809, -0.5257), (0.916, -0.3473, 0.0854), (0.9511, 0.309, 0.0), (0.0, -1.0, 0.0), (0.6134, -0.7638, 0.0854), (-0.9511, -0.309, 0.0), (-0.5878, -0.809, 0.0), (-0.6222, 0.7659, 0.08597), (-0.9511, 0.309, 0.0), (0.5878, 0.809, 0.0), (0.0, 1.0, 0.0), (-0.2629, -0.809, 0.5257), (-0.8506, 0.0, 0.5257), (-0.3551, 0.7659, 0.518), (0.6882, 0.5, 0.5257), (0.2525, -0.5016, 0.8072), (0.5551, -0.08513, 0.8072), (-0.4253, -0.309, 0.8507), (-0.4253, 0.309, 0.8507), (0.1625, 0.5, 0.8507), (0.5878, -0.809, 0.0), (0.2764, -0.8506, 0.4472), (0.1625, -0.5, 0.8507), (0.8944, 0.0, 0.4472), (0.9511, -0.309, 0.0), (0.5257, 0.0, 0.8507), (-0.4886, 0.355, 0.785), (-0.2629, 0.809, 0.5257), (-0.8382, 0.1011, 0.518), (-0.5878, 0.809, 0.0), (-0.9207, 0.355, 0.08597), (0.5336, -0.7058, 0.02441), (0.2682, -0.7393, 0.4027), (0.1726, -0.4436, 0.7463), (0.786, -0.02665, 0.4027), (0.8362, -0.2893, 0.02441), (0.4752, -0.02712, 0.7463), (-0.4091, 0.2972, 0.7359), (-0.2756, 0.7081, 0.4689), (-0.7586, 0.04329, 0.4689), (-0.5426, 0.7081, 0.03682), (-0.8412, 0.2972, 0.03682)], [], [(0, 12, 11), (1, 12, 14), (0, 11, 16), (0, 16, 18), (0, 18, 15), (1, 14, 44), (2, 13, 23), (3, 17, 25), (4, 19, 49), (5, 20, 29), (1, 44, 40), (2, 23, 26), (3, 25, 28), (4, 49, 30), (5, 29, 22), (7, 31, 37), (8, 47, 39), (43, 34, 45), (45, 39, 10), (45, 34, 39), (34, 8, 39), (39, 38, 10), (39, 47, 38), (38, 37, 10), (38, 32, 37), (32, 7, 37), (37, 42, 10), (37, 31, 42), (31, 41, 42), (42, 45, 10), (22, 34, 43), (22, 29, 34), (29, 8, 34), (30, 47, 8), (30, 49, 47), (28, 25, 32), (25, 7, 32), (26, 31, 7), (26, 23, 31), (23, 41, 31), (33, 27, 60, 58), (29, 30, 8), (29, 20, 30), (20, 4, 30), (49, 19, 28), (19, 3, 28), (25, 26, 7), (25, 17, 26), (17, 2, 26), (23, 40, 41), (23, 13, 40), (13, 1, 40), (44, 22, 43), (44, 14, 22), (14, 5, 22), (15, 20, 5), (15, 18, 20), (18, 4, 20), (18, 19, 4), (18, 16, 19), (16, 3, 19), (16, 17, 3), (16, 11, 17), (11, 2, 17), (14, 15, 5), (14, 12, 15), (12, 0, 15), (11, 13, 2), (11, 12, 13), (12, 1, 13), (24, 6, 41, 40), (6, 35, 42, 41), (9, 21, 44, 43), (36, 9, 43, 45), (33, 46, 38, 47), (46, 48, 32, 38), (35, 36, 45, 42), (27, 33, 47, 49), (48, 50, 28, 32), (21, 24, 40, 44), (50, 27, 49, 28), (21, 9, 54, 55), (53, 52, 51, 55, 54, 56), (6, 24, 51, 52), (24, 21, 55, 51), (9, 36, 56, 54), (35, 6, 52, 53), (36, 35, 53, 56), (59, 57, 58, 60, 61), (48, 46, 57, 59), (27, 50, 61, 60), (50, 48, 59, 61), (46, 33, 58, 57)])
_uv = me_icosphere.uv_layers.new(name='UVMap')
_uv.uv.foreach_set('vector', [0.698, 0.4958, 0.8031, 0.4886, 0.7409, 0.5996, 0.916, 0.4958, 0.8031, 0.4886, 0.8754, 0.3961, 0.108, 0.4544, 0.1946, 0.3952, 0.2088, 0.4998, 0.108, 0.4544, 0.2088, 0.4998, 0.09686, 0.5644, 0.108, 0.4544, 0.09686, 0.5644, 0.01342, 0.4998, 0.916, 0.4958, 0.8754, 0.3961, 0.986, 0.4499, 0.8103, 0.6847, 0.8691, 0.5996, 0.92, 0.6867, 0.6912, 0.2309, 0.7181, 0.1248, 0.7901, 0.2293, 0.108, 0.6744, 0.2088, 0.629, 0.1946, 0.7336, 0.5812, 0.1913, 0.5429, 0.2959, 0.4678, 0.1913, 0.1826, 0.3683, 0.118, 0.2995, 0.2473, 0.2995, 0.7799, 0.03025, 0.8917, 0.01342, 0.8422, 0.1113, 0.6912, 0.2309, 0.7901, 0.2293, 0.7552, 0.3222, 0.108, 0.6744, 0.1946, 0.7336, 0.0738, 0.7336, 0.5812, 0.1913, 0.4678, 0.1913, 0.5429, 0.08676, 0.9024, 0.2081, 0.9637, 0.1179, 0.9866, 0.24, 0.476, 0.6799, 0.4668, 0.5778, 0.5785, 0.6398, 0.07267, 0.1958, 0.01342, 0.126, 0.118, 0.09085, 0.6712, 0.6633, 0.5785, 0.6398, 0.6661, 0.5696, 0.118, 0.09085, 0.01342, 0.126, 0.07805, 0.01883, 0.5594, 0.7281, 0.476, 0.6799, 0.5785, 0.6398, 0.5785, 0.6398, 0.5785, 0.513, 0.6661, 0.5696, 0.5785, 0.6398, 0.4668, 0.5778, 0.5785, 0.513, 0.5785, 0.513, 0.6712, 0.4581, 0.6661, 0.5696, 0.5785, 0.513, 0.5594, 0.3961, 0.6712, 0.4581, 0.8793, 0.3088, 0.9024, 0.2081, 0.9866, 0.24, 0.2872, 0.01883, 0.2473, 0.09085, 0.1826, 0.01342, 0.2872, 0.01883, 0.3519, 0.126, 0.2473, 0.09085, 0.3519, 0.126, 0.2926, 0.1958, 0.2473, 0.09085, 0.2473, 0.09085, 0.118, 0.09085, 0.1826, 0.01342, 0.5429, 0.08676, 0.4238, 0.08676, 0.5064, 0.01342, 0.5429, 0.08676, 0.4678, 0.1913, 0.4238, 0.08676, 0.4678, 0.1913, 0.3787, 0.1913, 0.4238, 0.08676, 0.3787, 0.6278, 0.4668, 0.5778, 0.476, 0.6799, 0.3787, 0.6278, 0.3787, 0.501, 0.4668, 0.5778, 0.7552, 0.3222, 0.7901, 0.2293, 0.8793, 0.3088, 0.7901, 0.2293, 0.9024, 0.2081, 0.8793, 0.3088, 0.8422, 0.1113, 0.9637, 0.1179, 0.9024, 0.2081, 0.8422, 0.1113, 0.8917, 0.01342, 0.9637, 0.1179, 0.8917, 0.01342, 0.9866, 0.0415, 0.9637, 0.1179, 0.1151, 0.8665, 0.1151, 0.7666, 0.1373, 0.7645, 0.1373, 0.8645, 0.4678, 0.1913, 0.4238, 0.2959, 0.3787, 0.1913, 0.4678, 0.1913, 0.5429, 0.2959, 0.4238, 0.2959, 0.5429, 0.2959, 0.5064, 0.3693, 0.4238, 0.2959, 0.1946, 0.7336, 0.2088, 0.629, 0.3065, 0.669, 0.2088, 0.629, 0.2985, 0.5644, 0.3065, 0.669, 0.7901, 0.2293, 0.8422, 0.1113, 0.9024, 0.2081, 0.7901, 0.2293, 0.7181, 0.1248, 0.8422, 0.1113, 0.7181, 0.1248, 0.7799, 0.03025, 0.8422, 0.1113, 0.3519, 0.255, 0.2473, 0.2995, 0.2926, 0.1958, 0.92, 0.6867, 0.8691, 0.5996, 0.9821, 0.5757, 0.8691, 0.5996, 0.916, 0.4958, 0.9821, 0.5757, 0.118, 0.2995, 0.01342, 0.255, 0.07267, 0.1958, 0.6204, 0.02213, 0.6644, 0.1267, 0.5429, 0.08676, 0.6644, 0.1267, 0.5812, 0.1913, 0.5429, 0.08676, 0.6644, 0.256, 0.5429, 0.2959, 0.5812, 0.1913, 0.6644, 0.256, 0.6204, 0.3606, 0.5429, 0.2959, 0.09686, 0.5644, 0.108, 0.6744, 0.01342, 0.629, 0.09686, 0.5644, 0.2088, 0.629, 0.108, 0.6744, 0.09686, 0.5644, 0.2088, 0.4998, 0.2088, 0.629, 0.2088, 0.4998, 0.2985, 0.5644, 0.2088, 0.629, 0.2088, 0.4998, 0.3065, 0.4598, 0.2985, 0.5644, 0.2088, 0.4998, 0.1946, 0.3952, 0.3065, 0.4598, 0.7409, 0.5996, 0.8103, 0.6847, 0.7126, 0.6867, 0.6644, 0.1267, 0.6644, 0.256, 0.5812, 0.1913, 0.8754, 0.3961, 0.8031, 0.4886, 0.7472, 0.3961, 0.8031, 0.4886, 0.698, 0.4958, 0.7472, 0.3961, 0.7409, 0.5996, 0.8691, 0.5996, 0.8103, 0.6847, 0.7409, 0.5996, 0.8031, 0.4886, 0.8691, 0.5996, 0.8031, 0.4886, 0.916, 0.4958, 0.8691, 0.5996, 0.2365, 0.2843, 0.2748, 0.1963, 0.2926, 0.1958, 0.2473, 0.2995, 0.2748, 0.1963, 0.2365, 0.1072, 0.2473, 0.09085, 0.2926, 0.1958, 0.09051, 0.1963, 0.1288, 0.2843, 0.118, 0.2995, 0.07267, 0.1958, 0.1288, 0.1072, 0.09051, 0.1963, 0.07267, 0.1958, 0.118, 0.09085, 0.4677, 0.5565, 0.5595, 0.5032, 0.5785, 0.513, 0.4668, 0.5778, 0.5595, 0.5032, 0.5438, 0.4072, 0.5594, 0.3961, 0.5785, 0.513, 0.2365, 0.1072, 0.1288, 0.1072, 0.118, 0.09085, 0.2473, 0.09085, 0.3953, 0.4934, 0.4677, 0.5565, 0.4668, 0.5778, 0.3787, 0.501, 0.8729, 0.3219, 0.7709, 0.3329, 0.7552, 0.3222, 0.8793, 0.3088, 0.1288, 0.2843, 0.2365, 0.2843, 0.2473, 0.2995, 0.118, 0.2995, 0.3022, 0.6845, 0.2102, 0.7377, 0.1946, 0.7336, 0.3065, 0.669, 0.9022, 0.8877, 0.9019, 0.7932, 0.9258, 0.794, 0.9261, 0.8885, 0.698, 0.7518, 0.787, 0.7135, 0.875, 0.7518, 0.875, 0.8595, 0.787, 0.8977, 0.698, 0.8595, 0.6174, 0.8217, 0.6244, 0.7549, 0.6486, 0.7549, 0.6417, 0.8217, 0.03738, 0.7653, 0.03738, 0.8703, 0.01342, 0.8695, 0.01342, 0.7645, 0.9019, 0.7932, 0.9022, 0.7135, 0.9261, 0.7143, 0.9258, 0.794, 0.6244, 0.9184, 0.6174, 0.8217, 0.6417, 0.8217, 0.6486, 0.9184, 0.08826, 0.7645, 0.08826, 0.8693, 0.06422, 0.87, 0.06422, 0.7652, 0.4363, 0.9225, 0.3787, 0.8441, 0.4363, 0.7549, 0.5295, 0.7783, 0.5295, 0.8819, 0.568, 0.9268, 0.5563, 0.8409, 0.5789, 0.8409, 0.5906, 0.9268, 0.1845, 0.7645, 0.1845, 0.8707, 0.1641, 0.8707, 0.1641, 0.7645, 0.2113, 0.8619, 0.2113, 0.7687, 0.2326, 0.7645, 0.2326, 0.8577, 0.5563, 0.8409, 0.568, 0.7549, 0.5906, 0.7549, 0.5789, 0.8409])
me_icosphere.materials.append(mat_material_001)
me_icosphere.use_paint_bone_selection = False
me_icosphere.use_paint_mask = True
me_icosphere.update()

# ---- objects
ob_cylinder = bpy.data.objects.new('Cylinder', me_cylinder)
ob_icosphere = bpy.data.objects.new('Icosphere', me_icosphere)

# ---- transforms, parenting, visibility, modifiers, constraints
ob_cylinder.location = (0.0, 0.0, 5.977)
ob_cylinder.scale = (2.65, 2.65, 6.02)
ob_cylinder.use_mesh_mirror_x = True
ob_cylinder.use_mesh_mirror_z = True
ob_icosphere.location = (0.0, 0.0, 14.18)
ob_icosphere.scale = (3.006, 3.006, 3.006)

# ---- collection membership
scene.collection.objects.link(ob_cylinder)
scene.collection.objects.link(ob_icosphere)

# ---- scene / render settings (as saved in the file)
scene.frame_start = 1; scene.frame_end = 250; scene.frame_set(5)
scene.render.engine = 'BLENDER_EEVEE_NEXT'
scene.cycles.sampling_pattern = 'TABULATED_SOBOL'
scene.cycles.use_light_tree = False
scene.view_settings.view_transform = 'Filmic'
bpy.context.view_layer.update()

# ---- added for rendering (the .blend has no active camera and no usable light): camera, sun
cam_auto = bpy.data.cameras.new('AutoCamera')
cam_auto.lens = 50.0
cam_auto.sensor_width = 36.0
cam_auto.clip_end = 1000.0
ob_auto_camera = bpy.data.objects.new('AutoCamera', cam_auto)
scene.collection.objects.link(ob_auto_camera)
ob_auto_camera.location = (18.0609, -21.6731, 23.0176)
ob_auto_camera.rotation_euler = (1.09748, -7.21219e-08, 0.694738)
scene.camera = ob_auto_camera
light_auto_sun = bpy.data.lights.new('AutoSun', 'SUN')
light_auto_sun.energy = 3.0
light_auto_sun.angle = 0.0523599
ob_auto_sun = bpy.data.objects.new('AutoSun', light_auto_sun)
scene.collection.objects.link(ob_auto_sun)
ob_auto_sun.rotation_euler = (0.872665, 0.174533, 0.523599)
bpy.context.view_layer.update()
